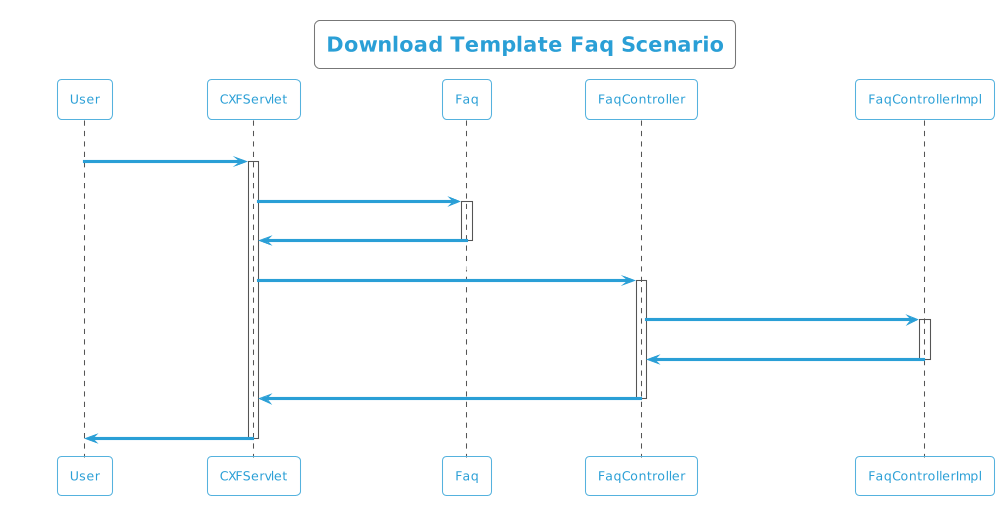

The diagram above was rendered by PlantUML. Its source (embedded in the PNG):
@startuml
!theme cyborg-outline
title  Download Template Faq Scenario
participant User
User -> CXFServlet: Faq
activate CXFServlet
CXFServlet -> Faq: << downloadTemplate >>
activate Faq
Faq -> CXFServlet: << instance >>
deactivate Faq
CXFServlet -> FaqController: downloadTemplate(:String fileName)
activate FaqController
FaqController -> FaqControllerImpl: ResponseBuilder(workbook,fileName)
activate FaqControllerImpl
FaqControllerImpl -> FaqController: response(:ResponseEntity)
deactivate FaqControllerImpl
FaqController -> CXFServlet: << Faq  >>
deactivate FaqController
CXFServlet -> User: marshalled Faq XML
deactivate CXFServlet
@enduml